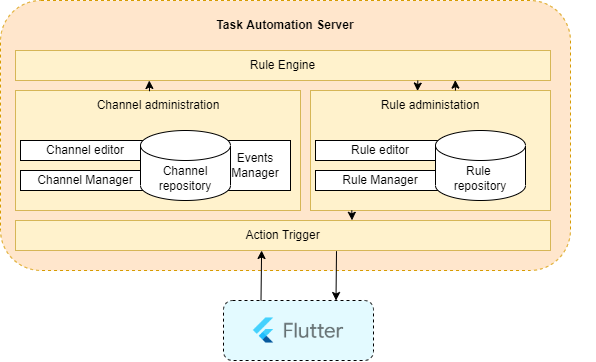

The diagram above was exported from draw.io. Its source (the exported page's mxGraphModel, read from the mxfile embedded in the PNG):
<mxGraphModel dx="1422" dy="734" grid="1" gridSize="10" guides="1" tooltips="1" connect="1" arrows="1" fold="1" page="1" pageScale="1" pageWidth="827" pageHeight="1169" math="0" shadow="0">
  <root>
    <mxCell id="0" />
    <mxCell id="1" parent="0" />
    <mxCell id="3YcL7Guq58vizu8zgsQQ-33" value="" style="group" vertex="1" connectable="0" parent="1">
      <mxGeometry x="339" y="470" width="150" height="60" as="geometry" />
    </mxCell>
    <mxCell id="3YcL7Guq58vizu8zgsQQ-31" value="" style="rounded=1;whiteSpace=wrap;html=1;sketch=0;fontSize=9;dashed=1;fillColor=#E3FAFF;" vertex="1" parent="3YcL7Guq58vizu8zgsQQ-33">
      <mxGeometry width="150" height="60" as="geometry" />
    </mxCell>
    <mxCell id="3YcL7Guq58vizu8zgsQQ-32" value="" style="shape=image;verticalLabelPosition=bottom;labelBackgroundColor=default;verticalAlign=top;aspect=fixed;imageAspect=0;image=https://profile.es/wp-content/media/Que-es-Flutter.png;" vertex="1" parent="3YcL7Guq58vizu8zgsQQ-33">
      <mxGeometry x="29.409999999999968" y="17" width="91.18" height="26" as="geometry" />
    </mxCell>
    <mxCell id="3YcL7Guq58vizu8zgsQQ-36" value="" style="group;dashed=1;" vertex="1" connectable="0" parent="1">
      <mxGeometry x="116" y="170" width="595" height="270" as="geometry" />
    </mxCell>
    <mxCell id="3YcL7Guq58vizu8zgsQQ-1" value="" style="rounded=1;whiteSpace=wrap;html=1;dashed=1;fillColor=#ffe6cc;strokeColor=#d79b00;" vertex="1" parent="3YcL7Guq58vizu8zgsQQ-36">
      <mxGeometry width="570" height="270" as="geometry" />
    </mxCell>
    <mxCell id="3YcL7Guq58vizu8zgsQQ-2" value="&lt;b&gt;Task Automation Server&lt;/b&gt;" style="text;html=1;strokeColor=none;fillColor=none;align=center;verticalAlign=middle;whiteSpace=wrap;rounded=0;" vertex="1" parent="3YcL7Guq58vizu8zgsQQ-36">
      <mxGeometry x="195" y="10" width="180" height="30" as="geometry" />
    </mxCell>
    <mxCell id="3YcL7Guq58vizu8zgsQQ-3" value="Rule Engine" style="rounded=0;whiteSpace=wrap;html=1;fillColor=#fff2cc;strokeColor=#d6b656;" vertex="1" parent="3YcL7Guq58vizu8zgsQQ-36">
      <mxGeometry x="15" y="50" width="535" height="30" as="geometry" />
    </mxCell>
    <mxCell id="3YcL7Guq58vizu8zgsQQ-4" value="Action Trigger" style="rounded=0;whiteSpace=wrap;html=1;fillColor=#fff2cc;strokeColor=#d6b656;" vertex="1" parent="3YcL7Guq58vizu8zgsQQ-36">
      <mxGeometry x="15" y="220" width="535" height="30" as="geometry" />
    </mxCell>
    <mxCell id="3YcL7Guq58vizu8zgsQQ-7" value="Channel Manager" style="rounded=0;whiteSpace=wrap;html=1;" vertex="1" parent="3YcL7Guq58vizu8zgsQQ-36">
      <mxGeometry x="20" y="170" width="130" height="20" as="geometry" />
    </mxCell>
    <mxCell id="3YcL7Guq58vizu8zgsQQ-8" value="Channel editor" style="rounded=0;whiteSpace=wrap;html=1;" vertex="1" parent="3YcL7Guq58vizu8zgsQQ-36">
      <mxGeometry x="20" y="140" width="130" height="20" as="geometry" />
    </mxCell>
    <mxCell id="3YcL7Guq58vizu8zgsQQ-10" value="Events&lt;br&gt;Manager" style="rounded=0;whiteSpace=wrap;html=1;" vertex="1" parent="3YcL7Guq58vizu8zgsQQ-36">
      <mxGeometry x="220" y="140" width="70" height="50" as="geometry" />
    </mxCell>
    <mxCell id="3YcL7Guq58vizu8zgsQQ-9" value="Channel repository" style="shape=cylinder3;whiteSpace=wrap;html=1;boundedLbl=1;backgroundOutline=1;size=15;" vertex="1" parent="3YcL7Guq58vizu8zgsQQ-36">
      <mxGeometry x="140" y="130" width="90" height="70" as="geometry" />
    </mxCell>
    <mxCell id="3YcL7Guq58vizu8zgsQQ-18" value="" style="group;fillColor=#fff2cc;strokeColor=#d6b656;" vertex="1" connectable="0" parent="3YcL7Guq58vizu8zgsQQ-36">
      <mxGeometry x="15" y="90" width="285" height="120" as="geometry" />
    </mxCell>
    <mxCell id="3YcL7Guq58vizu8zgsQQ-5" value="" style="rounded=0;whiteSpace=wrap;html=1;fillColor=#fff2cc;strokeColor=#d6b656;" vertex="1" parent="3YcL7Guq58vizu8zgsQQ-18">
      <mxGeometry width="285" height="120" as="geometry" />
    </mxCell>
    <mxCell id="3YcL7Guq58vizu8zgsQQ-6" value="Channel administration" style="text;html=1;strokeColor=none;fillColor=none;align=center;verticalAlign=middle;whiteSpace=wrap;rounded=0;" vertex="1" parent="3YcL7Guq58vizu8zgsQQ-18">
      <mxGeometry x="62.5" width="160" height="30" as="geometry" />
    </mxCell>
    <mxCell id="3YcL7Guq58vizu8zgsQQ-14" value="Events&lt;br&gt;Manager" style="rounded=0;whiteSpace=wrap;html=1;" vertex="1" parent="3YcL7Guq58vizu8zgsQQ-18">
      <mxGeometry x="205" y="50" width="70" height="50" as="geometry" />
    </mxCell>
    <mxCell id="3YcL7Guq58vizu8zgsQQ-16" value="Channel editor" style="rounded=0;whiteSpace=wrap;html=1;" vertex="1" parent="3YcL7Guq58vizu8zgsQQ-18">
      <mxGeometry x="5" y="50" width="130" height="20" as="geometry" />
    </mxCell>
    <mxCell id="3YcL7Guq58vizu8zgsQQ-17" value="Channel Manager" style="rounded=0;whiteSpace=wrap;html=1;" vertex="1" parent="3YcL7Guq58vizu8zgsQQ-18">
      <mxGeometry x="5" y="80" width="130" height="20" as="geometry" />
    </mxCell>
    <mxCell id="3YcL7Guq58vizu8zgsQQ-15" value="Channel repository" style="shape=cylinder3;whiteSpace=wrap;html=1;boundedLbl=1;backgroundOutline=1;size=15;" vertex="1" parent="3YcL7Guq58vizu8zgsQQ-18">
      <mxGeometry x="125" y="40" width="90" height="70" as="geometry" />
    </mxCell>
    <mxCell id="3YcL7Guq58vizu8zgsQQ-19" value="" style="group" vertex="1" connectable="0" parent="3YcL7Guq58vizu8zgsQQ-36">
      <mxGeometry x="310" y="90" width="285" height="120" as="geometry" />
    </mxCell>
    <mxCell id="3YcL7Guq58vizu8zgsQQ-20" value="" style="rounded=0;whiteSpace=wrap;html=1;fillColor=#fff2cc;strokeColor=#d6b656;" vertex="1" parent="3YcL7Guq58vizu8zgsQQ-19">
      <mxGeometry width="240" height="120" as="geometry" />
    </mxCell>
    <mxCell id="3YcL7Guq58vizu8zgsQQ-21" value="Rule administation" style="text;html=1;strokeColor=none;fillColor=none;align=center;verticalAlign=middle;whiteSpace=wrap;rounded=0;" vertex="1" parent="3YcL7Guq58vizu8zgsQQ-19">
      <mxGeometry x="40" width="160" height="30" as="geometry" />
    </mxCell>
    <mxCell id="3YcL7Guq58vizu8zgsQQ-24" value="Rule editor" style="rounded=0;whiteSpace=wrap;html=1;" vertex="1" parent="3YcL7Guq58vizu8zgsQQ-19">
      <mxGeometry x="5" y="50" width="130" height="20" as="geometry" />
    </mxCell>
    <mxCell id="3YcL7Guq58vizu8zgsQQ-25" value="Rule Manager" style="rounded=0;whiteSpace=wrap;html=1;" vertex="1" parent="3YcL7Guq58vizu8zgsQQ-19">
      <mxGeometry x="5" y="80" width="130" height="20" as="geometry" />
    </mxCell>
    <mxCell id="3YcL7Guq58vizu8zgsQQ-23" value="Rule &lt;br&gt;repository" style="shape=cylinder3;whiteSpace=wrap;html=1;boundedLbl=1;backgroundOutline=1;size=15;" vertex="1" parent="3YcL7Guq58vizu8zgsQQ-19">
      <mxGeometry x="125" y="40" width="90" height="70" as="geometry" />
    </mxCell>
    <mxCell id="3YcL7Guq58vizu8zgsQQ-26" value="" style="endArrow=classic;html=1;rounded=0;entryX=0.25;entryY=1;entryDx=0;entryDy=0;exitX=0.447;exitY=0.024;exitDx=0;exitDy=0;exitPerimeter=0;" edge="1" parent="3YcL7Guq58vizu8zgsQQ-36" source="3YcL7Guq58vizu8zgsQQ-6" target="3YcL7Guq58vizu8zgsQQ-3">
      <mxGeometry width="50" height="50" relative="1" as="geometry">
        <mxPoint x="210" y="360" as="sourcePoint" />
        <mxPoint x="260" y="310" as="targetPoint" />
      </mxGeometry>
    </mxCell>
    <mxCell id="3YcL7Guq58vizu8zgsQQ-27" value="" style="endArrow=classic;html=1;rounded=0;entryX=0.419;entryY=0.019;entryDx=0;entryDy=0;exitX=0.752;exitY=0.998;exitDx=0;exitDy=0;entryPerimeter=0;exitPerimeter=0;" edge="1" parent="3YcL7Guq58vizu8zgsQQ-36" source="3YcL7Guq58vizu8zgsQQ-3" target="3YcL7Guq58vizu8zgsQQ-21">
      <mxGeometry width="50" height="50" relative="1" as="geometry">
        <mxPoint x="159.0200000000001" y="100.72000000000003" as="sourcePoint" />
        <mxPoint x="158.7500000000001" y="90" as="targetPoint" />
      </mxGeometry>
    </mxCell>
    <mxCell id="3YcL7Guq58vizu8zgsQQ-28" value="" style="endArrow=classic;html=1;rounded=0;entryX=0.822;entryY=0.987;entryDx=0;entryDy=0;exitX=0.656;exitY=0;exitDx=0;exitDy=0;exitPerimeter=0;entryPerimeter=0;" edge="1" parent="3YcL7Guq58vizu8zgsQQ-36" source="3YcL7Guq58vizu8zgsQQ-21" target="3YcL7Guq58vizu8zgsQQ-3">
      <mxGeometry width="50" height="50" relative="1" as="geometry">
        <mxPoint x="159.01999999999998" y="100.72000000000003" as="sourcePoint" />
        <mxPoint x="158.75000000000023" y="90" as="targetPoint" />
      </mxGeometry>
    </mxCell>
    <mxCell id="3YcL7Guq58vizu8zgsQQ-29" value="" style="endArrow=classic;html=1;rounded=0;entryX=0.629;entryY=-0.006;entryDx=0;entryDy=0;exitX=0.172;exitY=0.998;exitDx=0;exitDy=0;entryPerimeter=0;exitPerimeter=0;" edge="1" parent="3YcL7Guq58vizu8zgsQQ-36" source="3YcL7Guq58vizu8zgsQQ-20" target="3YcL7Guq58vizu8zgsQQ-4">
      <mxGeometry width="50" height="50" relative="1" as="geometry">
        <mxPoint x="350.28" y="209.37000000000006" as="sourcePoint" />
        <mxPoint x="350" y="219.99999999999994" as="targetPoint" />
        <Array as="points" />
      </mxGeometry>
    </mxCell>
    <mxCell id="3YcL7Guq58vizu8zgsQQ-37" value="" style="endArrow=classic;html=1;rounded=0;entryX=0.46;entryY=1;entryDx=0;entryDy=0;entryPerimeter=0;exitX=0.25;exitY=0;exitDx=0;exitDy=0;" edge="1" parent="1" source="3YcL7Guq58vizu8zgsQQ-31" target="3YcL7Guq58vizu8zgsQQ-4">
      <mxGeometry width="50" height="50" relative="1" as="geometry">
        <mxPoint x="540" y="250" as="sourcePoint" />
        <mxPoint x="590" y="200" as="targetPoint" />
      </mxGeometry>
    </mxCell>
    <mxCell id="3YcL7Guq58vizu8zgsQQ-38" value="" style="endArrow=classic;html=1;rounded=0;entryX=0.75;entryY=0;entryDx=0;entryDy=0;exitX=0.6;exitY=1.022;exitDx=0;exitDy=0;exitPerimeter=0;" edge="1" parent="1" source="3YcL7Guq58vizu8zgsQQ-4" target="3YcL7Guq58vizu8zgsQQ-31">
      <mxGeometry width="50" height="50" relative="1" as="geometry">
        <mxPoint x="386.5" y="480" as="sourcePoint" />
        <mxPoint x="387.10000000000014" y="430" as="targetPoint" />
      </mxGeometry>
    </mxCell>
  </root>
</mxGraphModel>